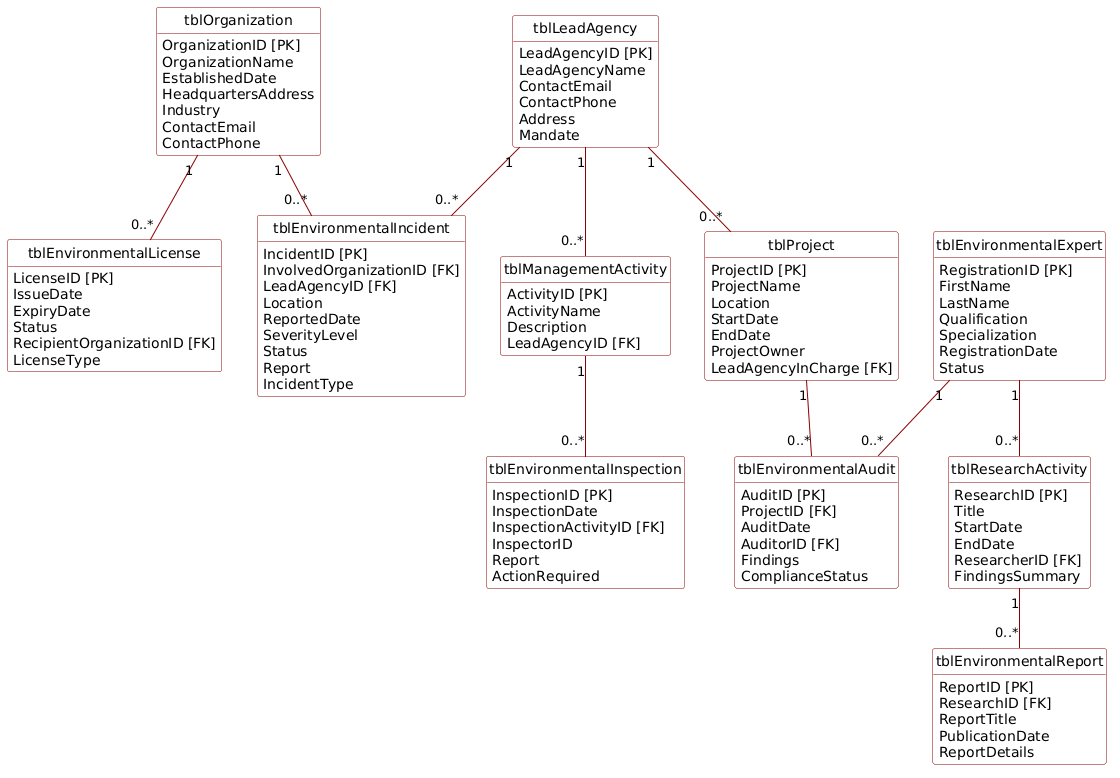

The diagram above was rendered by PlantUML. Its source (embedded in the PNG):
@startuml
skinparam class {
    BackgroundColor White
    BorderColor #8B0000
    ArrowColor #8B0000
}
hide circle
hide methods

class tblOrganization {
    OrganizationID [PK]
    OrganizationName
    EstablishedDate
    HeadquartersAddress
    Industry
    ContactEmail
    ContactPhone
}

class tblEnvironmentalIncident {
    IncidentID [PK]
    InvolvedOrganizationID [FK]
    LeadAgencyID [FK]
    Location
    ReportedDate
    SeverityLevel
    Status
    Report
    IncidentType
}

class tblLeadAgency {
    LeadAgencyID [PK]
    LeadAgencyName
    ContactEmail
    ContactPhone
    Address
    Mandate
}

class tblEnvironmentalLicense {
    LicenseID [PK]
    IssueDate
    ExpiryDate
    Status
    RecipientOrganizationID [FK]
    LicenseType
}

class tblProject {
    ProjectID [PK]
    ProjectName
    Location
    StartDate
    EndDate
    ProjectOwner
    LeadAgencyInCharge [FK]
}

class tblManagementActivity {
    ActivityID [PK]
    ActivityName
    Description
    LeadAgencyID [FK]
}

class tblEnvironmentalAudit {
    AuditID [PK]
    ProjectID [FK]
    AuditDate
    AuditorID [FK]
    Findings
    ComplianceStatus
}

class tblEnvironmentalInspection {
    InspectionID [PK]
    InspectionDate
    InspectionActivityID [FK]
    InspectorID
    Report
    ActionRequired
}

class tblEnvironmentalExpert {
    RegistrationID [PK]
    FirstName
    LastName
    Qualification
    Specialization
    RegistrationDate
    Status
}

class tblResearchActivity {
    ResearchID [PK]
    Title
    StartDate
    EndDate
    ResearcherID [FK]
    FindingsSummary
}

class tblEnvironmentalReport {
    ReportID [PK]
    ResearchID [FK]
    ReportTitle
    PublicationDate
    ReportDetails
}

' Relationships
tblOrganization "1" -- "0..*" tblEnvironmentalIncident 
tblOrganization "1" -- "0..*" tblEnvironmentalLicense 

tblLeadAgency "1" -- "0..*" tblEnvironmentalIncident 
tblLeadAgency "1" -- "0..*" tblProject 
tblLeadAgency "1" -- "0..*" tblManagementActivity 

tblProject "1" -- "0..*" tblEnvironmentalAudit 

tblManagementActivity "1" -- "0..*" tblEnvironmentalInspection 

tblEnvironmentalExpert "1" -- "0..*" tblEnvironmentalAudit 
tblEnvironmentalExpert "1" -- "0..*" tblResearchActivity 

tblResearchActivity "1" -- "0..*" tblEnvironmentalReport
@enduml